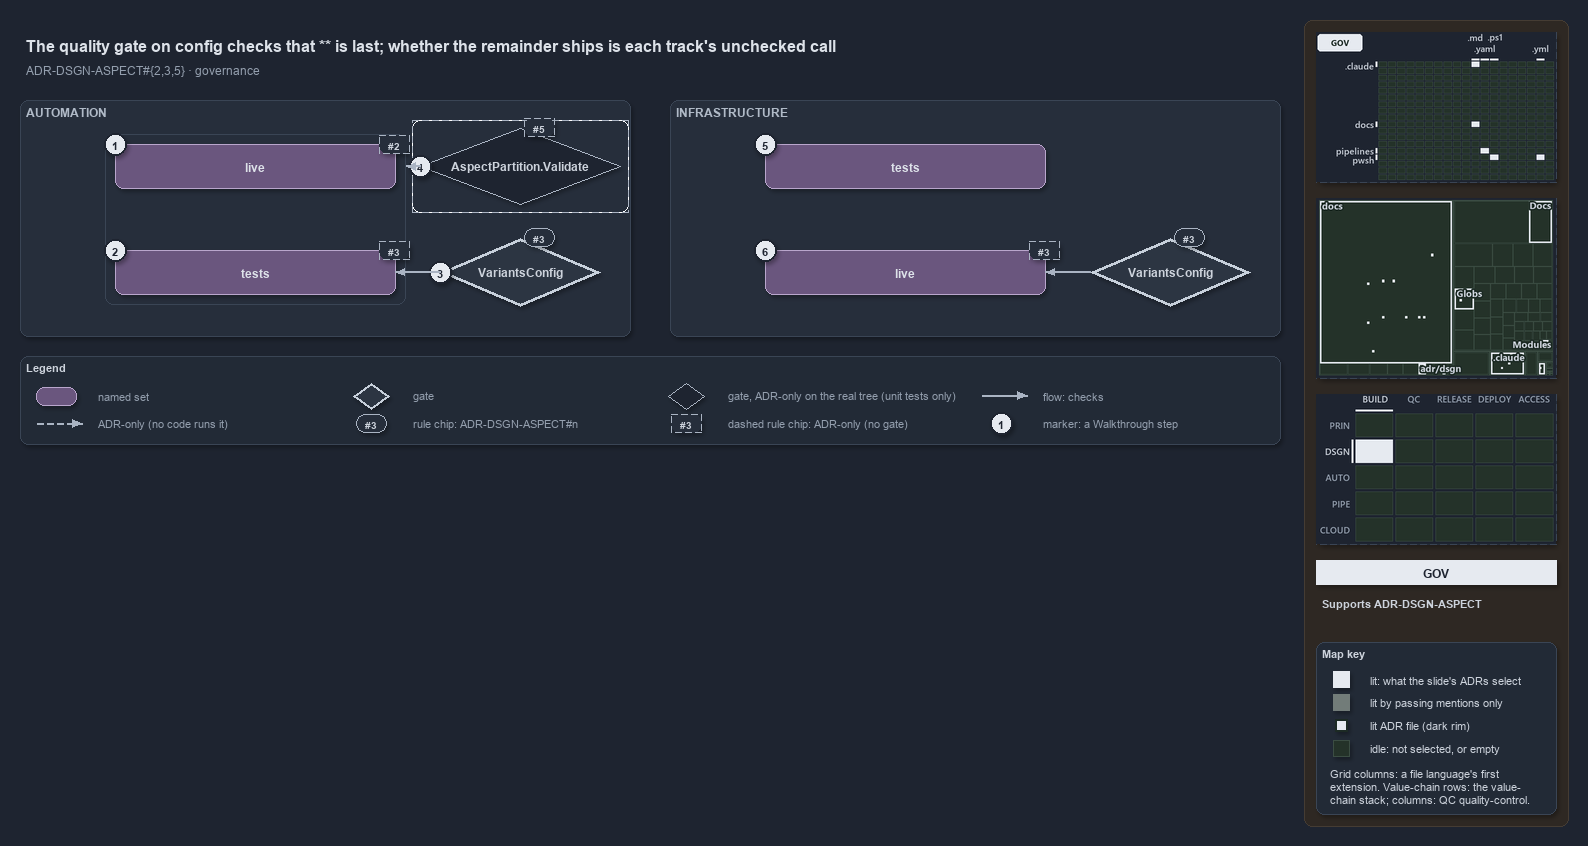

The diagram above was exported from draw.io. Its source (the exported page's mxGraphModel, read from the mxfile embedded in the PNG):
<mxGraphModel dx="1024" dy="768" grid="0" gridSize="10" guides="1" tooltips="1" connect="1" arrows="1" fold="1" page="1" pageScale="1" pageWidth="1572" pageHeight="640" background="#1E2430" math="0" shadow="1">
  <root>
    <mxCell id="0" />
    <mxCell id="1" parent="0" />
    <mxCell id="sidebar-bg" value="" style="rounded=1;arcSize=2;html=1;fillColor=#2E2823;strokeColor=#453C33;shadow=0;" vertex="1" parent="1">
      <mxGeometry x="1304" y="4" width="264" height="806" as="geometry" />
    </mxCell>
    <mxCell id="title" value="The quality gate on config checks that ** is last; whether the remainder ships is each track's unchecked call" style="text;html=1;align=left;verticalAlign=middle;fontSize=16;fontStyle=1;fontColor=#DDE2E9;" vertex="1" parent="1">
      <mxGeometry x="20" y="14" width="1260" height="30" as="geometry" />
    </mxCell>
    <mxCell id="subtitle" value="ADR-DSGN-ASPECT#{2,3,5} &amp;#183; governance" style="text;html=1;align=left;verticalAlign=middle;fontSize=12;fontColor=#949FAE;" vertex="1" parent="1">
      <mxGeometry x="20" y="44" width="1240" height="20" as="geometry" />
    </mxCell>
    <mxCell id="band-auto" value="AUTOMATION" style="rounded=1;html=1;arcSize=3;fillColor=#262E3B;strokeColor=#3A4555;verticalAlign=top;align=left;spacingLeft=8;fontStyle=1;fontSize=12;fontColor=#B0BAC7;" vertex="1" parent="1">
      <mxGeometry x="20" y="84" width="610" height="236" as="geometry" />
    </mxCell>
    <mxCell id="band-infra" value="INFRASTRUCTURE" style="rounded=1;html=1;arcSize=3;fillColor=#262E3B;strokeColor=#3A4555;verticalAlign=top;align=left;spacingLeft=8;fontStyle=1;fontSize=12;fontColor=#B0BAC7;" vertex="1" parent="1">
      <mxGeometry x="670" y="84" width="610" height="236" as="geometry" />
    </mxCell>
    <mxCell id="frame-auto" value="" style="rounded=1;html=1;arcSize=6;fillColor=none;strokeColor=#3A4555;" vertex="1" parent="1">
      <mxGeometry x="105" y="118" width="300" height="170" as="geometry" />
    </mxCell>
    <mxCell id="auto-live" value="&lt;b&gt;live&lt;/b&gt;" style="rounded=1;whiteSpace=wrap;html=1;arcSize=20;fillColor=#6A567E;strokeColor=#B9A6CC;fontColor=#DDE2E9;fontSize=12;" vertex="1" parent="1">
      <mxGeometry x="115" y="128" width="280" height="44" as="geometry" />
    </mxCell>
    <mxCell id="auto-tests" value="&lt;b&gt;tests&lt;/b&gt;" style="rounded=1;whiteSpace=wrap;html=1;arcSize=20;fillColor=#6A567E;strokeColor=#B9A6CC;fontColor=#DDE2E9;fontSize=12;" vertex="1" parent="1">
      <mxGeometry x="115" y="234" width="280" height="44" as="geometry" />
    </mxCell>
    <mxCell id="mark-1" value="1" style="ellipse;html=1;fillColor=#E6EAF0;strokeColor=#1E2430;strokeWidth=2;fontColor=#1E2430;fontStyle=1;fontSize=11;" vertex="1" parent="1">
      <mxGeometry x="104" y="117" width="22" height="22" as="geometry" />
    </mxCell>
    <mxCell id="mark-2" value="2" style="ellipse;html=1;fillColor=#E6EAF0;strokeColor=#1E2430;strokeWidth=2;fontColor=#1E2430;fontStyle=1;fontSize=11;" vertex="1" parent="1">
      <mxGeometry x="104" y="223" width="22" height="22" as="geometry" />
    </mxCell>
    <mxCell id="chip-auto-live" value="#2" style="rounded=1;arcSize=50;whiteSpace=wrap;html=1;fillColor=#262E3B;strokeColor=#AAB4C3;fontColor=#CDD3DC;fontStyle=1;fontSize=10.5;dashed=1;" vertex="1" parent="1">
      <mxGeometry x="379" y="119" width="30" height="18" as="geometry" />
    </mxCell>
    <mxCell id="chip-auto-tests" value="#3" style="rounded=1;arcSize=50;whiteSpace=wrap;html=1;fillColor=#262E3B;strokeColor=#AAB4C3;fontColor=#CDD3DC;fontStyle=1;fontSize=10.5;dashed=1;" vertex="1" parent="1">
      <mxGeometry x="379" y="225" width="30" height="18" as="geometry" />
    </mxCell>
    <mxCell id="gate-config-auto" value="&lt;b&gt;VariantsConfig&lt;/b&gt;" style="rhombus;whiteSpace=wrap;html=1;fillColor=#2C3542;strokeColor=#C7D0DB;strokeWidth=3;fontColor=#CDD3DC;fontSize=12;" vertex="1" parent="1">
      <mxGeometry x="440" y="222" width="160" height="68" as="geometry" />
    </mxCell>
    <mxCell id="mark-3" value="3" style="ellipse;html=1;fillColor=#E6EAF0;strokeColor=#1E2430;strokeWidth=2;fontColor=#1E2430;fontStyle=1;fontSize=11;" vertex="1" parent="1">
      <mxGeometry x="429" y="245" width="22" height="22" as="geometry" />
    </mxCell>
    <mxCell id="chip-gate-auto" value="#3" style="rounded=1;arcSize=50;whiteSpace=wrap;html=1;fillColor=#262E3B;strokeColor=#AAB4C3;fontColor=#CDD3DC;fontStyle=1;fontSize=10.5;" vertex="1" parent="1">
      <mxGeometry x="524" y="212" width="30" height="18" as="geometry" />
    </mxCell>
    <mxCell id="frame-validate" value="" style="rounded=1;html=1;arcSize=6;fillColor=none;strokeColor=#AAB4C3;dashed=1;" vertex="1" parent="1">
      <mxGeometry x="412" y="104" width="216" height="92" as="geometry" />
    </mxCell>
    <mxCell id="gate-validate" value="&lt;b&gt;AspectPartition.Validate&lt;/b&gt;" style="rhombus;whiteSpace=wrap;html=1;fillColor=#1E2430;strokeColor=#AAB4C3;dashed=1;fontColor=#CDD3DC;fontSize=12;" vertex="1" parent="1">
      <mxGeometry x="420" y="112" width="200" height="76" as="geometry" />
    </mxCell>
    <mxCell id="mark-4" value="4" style="ellipse;html=1;fillColor=#E6EAF0;strokeColor=#1E2430;strokeWidth=2;fontColor=#1E2430;fontStyle=1;fontSize=11;" vertex="1" parent="1">
      <mxGeometry x="409" y="139" width="22" height="22" as="geometry" />
    </mxCell>
    <mxCell id="chip-validate" value="#5" style="rounded=1;arcSize=50;whiteSpace=wrap;html=1;fillColor=#262E3B;strokeColor=#AAB4C3;fontColor=#CDD3DC;fontStyle=1;fontSize=10.5;dashed=1;" vertex="1" parent="1">
      <mxGeometry x="524" y="102" width="30" height="18" as="geometry" />
    </mxCell>
    <mxCell id="p-frame-auto-r" value="" style="text;html=1;strokeColor=none;fillColor=none;" vertex="1" parent="1">
      <mxGeometry x="405" y="150" width="1" height="1" as="geometry" />
    </mxCell>
    <mxCell id="e-validate-frame" value="" style="edgeStyle=orthogonalEdgeStyle;rounded=1;html=1;endArrow=block;strokeColor=#AAB4C3;dashed=1;shadow=0;fontColor=#CDD3DC;" edge="1" parent="1" source="gate-validate" target="p-frame-auto-r">
      <mxGeometry relative="1" as="geometry" />
    </mxCell>
    <mxCell id="e-gate-auto-tests" value="" style="edgeStyle=orthogonalEdgeStyle;rounded=1;html=1;endArrow=block;strokeColor=#AAB4C3;shadow=0;fontColor=#CDD3DC;" edge="1" parent="1" source="gate-config-auto" target="auto-tests">
      <mxGeometry relative="1" as="geometry" />
    </mxCell>
    <mxCell id="infra-tests" value="&lt;b&gt;tests&lt;/b&gt;" style="rounded=1;whiteSpace=wrap;html=1;arcSize=20;fillColor=#6A567E;strokeColor=#B9A6CC;fontColor=#DDE2E9;fontSize=12;" vertex="1" parent="1">
      <mxGeometry x="765" y="128" width="280" height="44" as="geometry" />
    </mxCell>
    <mxCell id="infra-live" value="&lt;b&gt;live&lt;/b&gt;" style="rounded=1;whiteSpace=wrap;html=1;arcSize=20;fillColor=#6A567E;strokeColor=#B9A6CC;fontColor=#DDE2E9;fontSize=12;" vertex="1" parent="1">
      <mxGeometry x="765" y="234" width="280" height="44" as="geometry" />
    </mxCell>
    <mxCell id="mark-5" value="5" style="ellipse;html=1;fillColor=#E6EAF0;strokeColor=#1E2430;strokeWidth=2;fontColor=#1E2430;fontStyle=1;fontSize=11;" vertex="1" parent="1">
      <mxGeometry x="754" y="117" width="22" height="22" as="geometry" />
    </mxCell>
    <mxCell id="mark-6" value="6" style="ellipse;html=1;fillColor=#E6EAF0;strokeColor=#1E2430;strokeWidth=2;fontColor=#1E2430;fontStyle=1;fontSize=11;" vertex="1" parent="1">
      <mxGeometry x="754" y="223" width="22" height="22" as="geometry" />
    </mxCell>
    <mxCell id="chip-infra-live" value="#3" style="rounded=1;arcSize=50;whiteSpace=wrap;html=1;fillColor=#262E3B;strokeColor=#AAB4C3;fontColor=#CDD3DC;fontStyle=1;fontSize=10.5;dashed=1;" vertex="1" parent="1">
      <mxGeometry x="1029" y="225" width="30" height="18" as="geometry" />
    </mxCell>
    <mxCell id="gate-config-infra" value="&lt;b&gt;VariantsConfig&lt;/b&gt;" style="rhombus;whiteSpace=wrap;html=1;fillColor=#2C3542;strokeColor=#C7D0DB;strokeWidth=3;fontColor=#CDD3DC;fontSize=12;" vertex="1" parent="1">
      <mxGeometry x="1090" y="222" width="160" height="68" as="geometry" />
    </mxCell>
    <mxCell id="chip-gate-infra" value="#3" style="rounded=1;arcSize=50;whiteSpace=wrap;html=1;fillColor=#262E3B;strokeColor=#AAB4C3;fontColor=#CDD3DC;fontStyle=1;fontSize=10.5;" vertex="1" parent="1">
      <mxGeometry x="1174" y="212" width="30" height="18" as="geometry" />
    </mxCell>
    <mxCell id="e-gate-infra-live" value="" style="edgeStyle=orthogonalEdgeStyle;rounded=1;html=1;endArrow=block;strokeColor=#AAB4C3;shadow=0;fontColor=#CDD3DC;" edge="1" parent="1" source="gate-config-infra" target="infra-live">
      <mxGeometry relative="1" as="geometry" />
    </mxCell>
    <mxCell id="legend" value="&lt;b&gt;Legend&lt;/b&gt;" style="rounded=1;whiteSpace=wrap;html=1;arcSize=6;fillColor=#222A36;strokeColor=#3A4555;align=left;verticalAlign=top;spacing=8;fontSize=11;fontColor=#CDD3DC;" vertex="1" parent="1">
      <mxGeometry x="20" y="340" width="1260" height="88" as="geometry" />
    </mxCell>
    <mxCell id="lg-0-s" value="" style="rounded=1;html=1;arcSize=20;fillColor=#6A567E;strokeColor=#B9A6CC;" vertex="1" parent="1">
      <mxGeometry x="36" y="371" width="40" height="18" as="geometry" />
    </mxCell>
    <mxCell id="lg-0-t" value="named set" style="text;html=1;align=left;verticalAlign=middle;fontSize=11;fontColor=#949FAE;" vertex="1" parent="1">
      <mxGeometry x="92" y="369" width="245" height="20" as="geometry" />
    </mxCell>
    <mxCell id="lg-1-s" value="" style="rhombus;html=1;fillColor=#2C3542;strokeColor=#C7D0DB;strokeWidth=2;fontColor=#CDD3DC;" vertex="1" parent="1">
      <mxGeometry x="353" y="367" width="36" height="26" as="geometry" />
    </mxCell>
    <mxCell id="lg-1-t" value="gate" style="text;html=1;align=left;verticalAlign=middle;fontSize=11;fontColor=#949FAE;" vertex="1" parent="1">
      <mxGeometry x="407" y="369" width="245" height="20" as="geometry" />
    </mxCell>
    <mxCell id="lg-2-s" value="" style="rhombus;html=1;fillColor=#1E2430;strokeColor=#AAB4C3;dashed=1;fontColor=#CDD3DC;" vertex="1" parent="1">
      <mxGeometry x="668" y="367" width="36" height="26" as="geometry" />
    </mxCell>
    <mxCell id="lg-2-t" value="gate, ADR-only on the real tree (unit tests only)" style="text;html=1;align=left;verticalAlign=middle;fontSize=11;fontColor=#949FAE;" vertex="1" parent="1">
      <mxGeometry x="722" y="369" width="245" height="20" as="geometry" />
    </mxCell>
    <mxCell id="lg-3-a" value="" style="text;html=1;strokeColor=none;fillColor=none;" vertex="1" parent="1">
      <mxGeometry x="981" y="379" width="1" height="1" as="geometry" />
    </mxCell>
    <mxCell id="lg-3-b" value="" style="text;html=1;strokeColor=none;fillColor=none;" vertex="1" parent="1">
      <mxGeometry x="1027" y="379" width="1" height="1" as="geometry" />
    </mxCell>
    <mxCell id="lg-3-e" value="" style="edgeStyle=orthogonalEdgeStyle;rounded=1;html=1;endArrow=block;strokeColor=#AAB4C3;shadow=0;fontColor=#CDD3DC;" edge="1" parent="1" source="lg-3-a" target="lg-3-b">
      <mxGeometry relative="1" as="geometry" />
    </mxCell>
    <mxCell id="lg-3-t" value="flow: checks" style="text;html=1;align=left;verticalAlign=middle;fontSize=11;fontColor=#949FAE;" vertex="1" parent="1">
      <mxGeometry x="1037" y="369" width="245" height="20" as="geometry" />
    </mxCell>
    <mxCell id="lg-4-a" value="" style="text;html=1;strokeColor=none;fillColor=none;" vertex="1" parent="1">
      <mxGeometry x="36" y="407" width="1" height="1" as="geometry" />
    </mxCell>
    <mxCell id="lg-4-b" value="" style="text;html=1;strokeColor=none;fillColor=none;" vertex="1" parent="1">
      <mxGeometry x="82" y="407" width="1" height="1" as="geometry" />
    </mxCell>
    <mxCell id="lg-4-e" value="" style="edgeStyle=orthogonalEdgeStyle;rounded=1;html=1;endArrow=block;strokeColor=#AAB4C3;dashed=1;shadow=0;fontColor=#CDD3DC;" edge="1" parent="1" source="lg-4-a" target="lg-4-b">
      <mxGeometry relative="1" as="geometry" />
    </mxCell>
    <mxCell id="lg-4-t" value="ADR-only (no code runs it)" style="text;html=1;align=left;verticalAlign=middle;fontSize=11;fontColor=#949FAE;" vertex="1" parent="1">
      <mxGeometry x="92" y="397" width="245" height="20" as="geometry" />
    </mxCell>
    <mxCell id="lg-5-s" value="#3" style="rounded=1;arcSize=50;whiteSpace=wrap;html=1;fillColor=#262E3B;strokeColor=#AAB4C3;fontColor=#CDD3DC;fontStyle=1;fontSize=10.5;" vertex="1" parent="1">
      <mxGeometry x="356" y="398" width="30" height="18" as="geometry" />
    </mxCell>
    <mxCell id="lg-5-t" value="rule chip: ADR-DSGN-ASPECT#n" style="text;html=1;align=left;verticalAlign=middle;fontSize=11;fontColor=#949FAE;" vertex="1" parent="1">
      <mxGeometry x="407" y="397" width="245" height="20" as="geometry" />
    </mxCell>
    <mxCell id="lg-6-s" value="#3" style="rounded=1;arcSize=50;whiteSpace=wrap;html=1;fillColor=#262E3B;strokeColor=#AAB4C3;fontColor=#CDD3DC;fontStyle=1;fontSize=10.5;dashed=1;" vertex="1" parent="1">
      <mxGeometry x="671" y="398" width="30" height="18" as="geometry" />
    </mxCell>
    <mxCell id="lg-6-t" value="dashed rule chip: ADR-only (no gate)" style="text;html=1;align=left;verticalAlign=middle;fontSize=11;fontColor=#949FAE;" vertex="1" parent="1">
      <mxGeometry x="722" y="397" width="245" height="20" as="geometry" />
    </mxCell>
    <mxCell id="lg-7-s" value="1" style="ellipse;html=1;fillColor=#E6EAF0;strokeColor=#1E2430;strokeWidth=2;fontColor=#1E2430;fontStyle=1;fontSize=11;" vertex="1" parent="1">
      <mxGeometry x="990" y="396" width="22" height="22" as="geometry" />
    </mxCell>
    <mxCell id="lg-7-t" value="marker: a Walkthrough step" style="text;html=1;align=left;verticalAlign=middle;fontSize=11;fontColor=#949FAE;" vertex="1" parent="1">
      <mxGeometry x="1037" y="397" width="245" height="20" as="geometry" />
    </mxCell>
    <mxCell id="minimap-grid" value="" style="shape=image;imageAspect=0;rounded=1;arcSize=4;whiteSpace=wrap;html=1;fillColor=#262E3B;strokeColor=#3A4555;dashed=1;fontColor=#949FAE;fontSize=11;image=data:image/png,(base64 omitted: 10912 chars);" vertex="1" parent="1">
      <mxGeometry x="1316" y="16" width="240" height="150" as="geometry" />
    </mxCell>
    <mxCell id="minimap-tree" value="" style="shape=image;imageAspect=0;rounded=1;arcSize=4;whiteSpace=wrap;html=1;fillColor=#262E3B;strokeColor=#3A4555;dashed=1;fontColor=#949FAE;fontSize=11;image=data:image/png,(base64 omitted: 15640 chars);" vertex="1" parent="1">
      <mxGeometry x="1316" y="182" width="240" height="180" as="geometry" />
    </mxCell>
    <mxCell id="minimap-chain" value="" style="shape=image;imageAspect=0;rounded=1;arcSize=4;whiteSpace=wrap;html=1;fillColor=#262E3B;strokeColor=#3A4555;dashed=1;fontColor=#949FAE;fontSize=11;image=data:image/png,(base64 omitted: 12436 chars);" vertex="1" parent="1">
      <mxGeometry x="1316" y="378" width="240" height="150" as="geometry" />
    </mxCell>
    <mxCell id="lens-badge" value="GOV" style="rounded=0;whiteSpace=wrap;html=1;align=center;verticalAlign=middle;fontSize=12;fontStyle=1;fontColor=#1E2430;fillColor=#E6EAF0;strokeColor=none;" vertex="1" parent="1">
      <mxGeometry x="1316" y="544" width="240" height="24" as="geometry" />
    </mxCell>
    <mxCell id="supports" value="&lt;b&gt;Supports&lt;/b&gt; ADR-DSGN-ASPECT" style="text;html=1;whiteSpace=wrap;align=left;verticalAlign=top;fontSize=11;fontColor=#CDD3DC;" vertex="1" parent="1">
      <mxGeometry x="1316" y="576" width="240" height="38" as="geometry" />
    </mxCell>
    <mxCell id="mapkey" value="&lt;b&gt;Map key&lt;/b&gt;" style="rounded=1;arcSize=6;whiteSpace=wrap;html=1;align=left;verticalAlign=top;fontSize=11;fontColor=#CDD3DC;fillColor=#222A36;strokeColor=#3A4555;spacingLeft=8;spacingTop=2;" vertex="1" parent="1">
      <mxGeometry x="1316" y="626" width="240" height="172" as="geometry" />
    </mxCell>
    <mxCell id="mapkey-lit" value="" style="rounded=0;html=1;fillColor=#E6EAF0;strokeColor=#E6EAF0;" vertex="1" parent="1">
      <mxGeometry x="1333.0" y="655.0" width="16" height="16" as="geometry" />
    </mxCell>
    <mxCell id="mapkey-lit-text" value="lit: what the slide's ADRs select" style="text;html=1;align=left;verticalAlign=middle;fontSize=11;fontColor=#CDD3DC;" vertex="1" parent="1">
      <mxGeometry x="1364" y="653" width="184" height="20" as="geometry" />
    </mxCell>
    <mxCell id="mapkey-touched" value="" style="rounded=0;html=1;fillColor=#727C79;strokeColor=#727C79;" vertex="1" parent="1">
      <mxGeometry x="1333.0" y="678.0" width="16" height="16" as="geometry" />
    </mxCell>
    <mxCell id="mapkey-touched-text" value="lit by passing mentions only" style="text;html=1;align=left;verticalAlign=middle;fontSize=11;fontColor=#CDD3DC;" vertex="1" parent="1">
      <mxGeometry x="1364" y="676" width="184" height="20" as="geometry" />
    </mxCell>
    <mxCell id="mapkey-adr" value="" style="rounded=0;html=1;fillColor=#E6EAF0;strokeColor=#1C2A24;strokeWidth=2;" vertex="1" parent="1">
      <mxGeometry x="1335.0" y="703.0" width="12" height="12" as="geometry" />
    </mxCell>
    <mxCell id="mapkey-adr-text" value="lit ADR file (dark rim)" style="text;html=1;align=left;verticalAlign=middle;fontSize=11;fontColor=#CDD3DC;" vertex="1" parent="1">
      <mxGeometry x="1364" y="699" width="184" height="20" as="geometry" />
    </mxCell>
    <mxCell id="mapkey-idle" value="" style="rounded=0;html=1;fillColor=#243229;strokeColor=#3B4D43;" vertex="1" parent="1">
      <mxGeometry x="1333.0" y="724.0" width="16" height="16" as="geometry" />
    </mxCell>
    <mxCell id="mapkey-idle-text" value="idle: not selected, or empty" style="text;html=1;align=left;verticalAlign=middle;fontSize=11;fontColor=#CDD3DC;" vertex="1" parent="1">
      <mxGeometry x="1364" y="722" width="184" height="20" as="geometry" />
    </mxCell>
    <mxCell id="mapkey-codes" value="Grid columns: a file language's first&lt;br&gt;extension. Value-chain rows: the value-&lt;br&gt;chain stack; columns: QC quality-control." style="text;html=1;align=left;verticalAlign=top;whiteSpace=wrap;fontSize=11;fontColor=#CDD3DC;" vertex="1" parent="1">
      <mxGeometry x="1324" y="746" width="224" height="46" as="geometry" />
    </mxCell>
  </root>
</mxGraphModel>